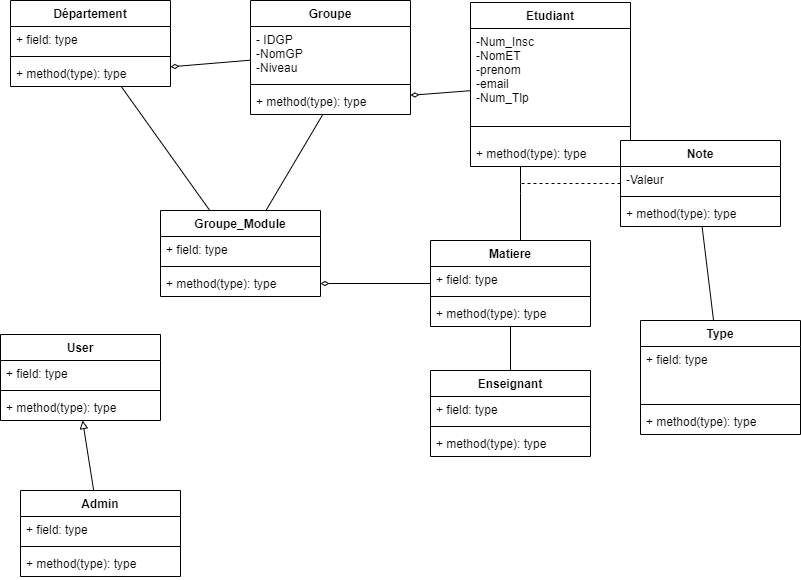

The diagram above was exported from draw.io. Its source (the exported page's mxGraphModel, read from the mxfile embedded in the PNG):
<mxGraphModel dx="477" dy="585" grid="1" gridSize="10" guides="1" tooltips="1" connect="1" arrows="1" fold="1" page="1" pageScale="1" pageWidth="827" pageHeight="1169" math="0" shadow="0">
  <root>
    <mxCell id="0" />
    <mxCell id="1" parent="0" />
    <mxCell id="46" value="" style="edgeStyle=none;html=1;endArrow=none;endFill=0;" parent="1" source="14" target="37" edge="1">
      <mxGeometry relative="1" as="geometry">
        <mxPoint x="540" y="452.9999999999999" as="targetPoint" />
      </mxGeometry>
    </mxCell>
    <mxCell id="14" value="Enseignant" style="swimlane;fontStyle=1;align=center;verticalAlign=top;childLayout=stackLayout;horizontal=1;startSize=26;horizontalStack=0;resizeParent=1;resizeParentMax=0;resizeLast=0;collapsible=1;marginBottom=0;" parent="1" vertex="1">
      <mxGeometry x="440" y="410" width="160" height="86" as="geometry" />
    </mxCell>
    <mxCell id="15" value="+ field: type" style="text;strokeColor=none;fillColor=none;align=left;verticalAlign=top;spacingLeft=4;spacingRight=4;overflow=hidden;rotatable=0;points=[[0,0.5],[1,0.5]];portConstraint=eastwest;" parent="14" vertex="1">
      <mxGeometry y="26" width="160" height="26" as="geometry" />
    </mxCell>
    <mxCell id="16" value="" style="line;strokeWidth=1;fillColor=none;align=left;verticalAlign=middle;spacingTop=-1;spacingLeft=3;spacingRight=3;rotatable=0;labelPosition=right;points=[];portConstraint=eastwest;" parent="14" vertex="1">
      <mxGeometry y="52" width="160" height="8" as="geometry" />
    </mxCell>
    <mxCell id="17" value="+ method(type): type" style="text;strokeColor=none;fillColor=none;align=left;verticalAlign=top;spacingLeft=4;spacingRight=4;overflow=hidden;rotatable=0;points=[[0,0.5],[1,0.5]];portConstraint=eastwest;" parent="14" vertex="1">
      <mxGeometry y="60" width="160" height="26" as="geometry" />
    </mxCell>
    <mxCell id="43" value="" style="edgeStyle=none;html=1;endArrow=diamondThin;endFill=0;" parent="1" source="18" target="29" edge="1">
      <mxGeometry relative="1" as="geometry" />
    </mxCell>
    <mxCell id="18" value="Etudiant" style="swimlane;fontStyle=1;align=center;verticalAlign=top;childLayout=stackLayout;horizontal=1;startSize=26;horizontalStack=0;resizeParent=1;resizeParentMax=0;resizeLast=0;collapsible=1;marginBottom=0;" parent="1" vertex="1">
      <mxGeometry x="480" y="42" width="160" height="164" as="geometry" />
    </mxCell>
    <mxCell id="19" value="-Num_Insc&#10;-NomET&#10;-prenom&#10;-email&#10;-Num_Tlp&#10;&#10;" style="text;strokeColor=none;fillColor=none;align=left;verticalAlign=top;spacingLeft=4;spacingRight=4;overflow=hidden;rotatable=0;points=[[0,0.5],[1,0.5]];portConstraint=eastwest;" parent="18" vertex="1">
      <mxGeometry y="26" width="160" height="84" as="geometry" />
    </mxCell>
    <mxCell id="20" value="" style="line;strokeWidth=1;fillColor=none;align=left;verticalAlign=middle;spacingTop=-1;spacingLeft=3;spacingRight=3;rotatable=0;labelPosition=right;points=[];portConstraint=eastwest;" parent="18" vertex="1">
      <mxGeometry y="110" width="160" height="28" as="geometry" />
    </mxCell>
    <mxCell id="21" value="+ method(type): type" style="text;strokeColor=none;fillColor=none;align=left;verticalAlign=top;spacingLeft=4;spacingRight=4;overflow=hidden;rotatable=0;points=[[0,0.5],[1,0.5]];portConstraint=eastwest;" parent="18" vertex="1">
      <mxGeometry y="138" width="160" height="26" as="geometry" />
    </mxCell>
    <mxCell id="61" value="" style="edgeStyle=elbowEdgeStyle;html=1;startArrow=none;startFill=0;endArrow=none;endFill=0;dashed=1;" parent="1" source="22" edge="1">
      <mxGeometry relative="1" as="geometry">
        <mxPoint x="530" y="223" as="targetPoint" />
      </mxGeometry>
    </mxCell>
    <mxCell id="22" value="Note" style="swimlane;fontStyle=1;align=center;verticalAlign=top;childLayout=stackLayout;horizontal=1;startSize=26;horizontalStack=0;resizeParent=1;resizeParentMax=0;resizeLast=0;collapsible=1;marginBottom=0;" parent="1" vertex="1">
      <mxGeometry x="630" y="180" width="160" height="86" as="geometry" />
    </mxCell>
    <mxCell id="23" value="-Valeur&#10;" style="text;strokeColor=none;fillColor=none;align=left;verticalAlign=top;spacingLeft=4;spacingRight=4;overflow=hidden;rotatable=0;points=[[0,0.5],[1,0.5]];portConstraint=eastwest;" parent="22" vertex="1">
      <mxGeometry y="26" width="160" height="26" as="geometry" />
    </mxCell>
    <mxCell id="24" value="" style="line;strokeWidth=1;fillColor=none;align=left;verticalAlign=middle;spacingTop=-1;spacingLeft=3;spacingRight=3;rotatable=0;labelPosition=right;points=[];portConstraint=eastwest;" parent="22" vertex="1">
      <mxGeometry y="52" width="160" height="8" as="geometry" />
    </mxCell>
    <mxCell id="25" value="+ method(type): type" style="text;strokeColor=none;fillColor=none;align=left;verticalAlign=top;spacingLeft=4;spacingRight=4;overflow=hidden;rotatable=0;points=[[0,0.5],[1,0.5]];portConstraint=eastwest;" parent="22" vertex="1">
      <mxGeometry y="60" width="160" height="26" as="geometry" />
    </mxCell>
    <mxCell id="26" value="Groupe" style="swimlane;fontStyle=1;align=center;verticalAlign=top;childLayout=stackLayout;horizontal=1;startSize=26;horizontalStack=0;resizeParent=1;resizeParentMax=0;resizeLast=0;collapsible=1;marginBottom=0;" parent="1" vertex="1">
      <mxGeometry x="260" y="40" width="160" height="114" as="geometry" />
    </mxCell>
    <mxCell id="27" value="- IDGP&#10;-NomGP&#10;-Niveau&#10;" style="text;strokeColor=none;fillColor=none;align=left;verticalAlign=top;spacingLeft=4;spacingRight=4;overflow=hidden;rotatable=0;points=[[0,0.5],[1,0.5]];portConstraint=eastwest;" parent="26" vertex="1">
      <mxGeometry y="26" width="160" height="54" as="geometry" />
    </mxCell>
    <mxCell id="28" value="" style="line;strokeWidth=1;fillColor=none;align=left;verticalAlign=middle;spacingTop=-1;spacingLeft=3;spacingRight=3;rotatable=0;labelPosition=right;points=[];portConstraint=eastwest;" parent="26" vertex="1">
      <mxGeometry y="80" width="160" height="8" as="geometry" />
    </mxCell>
    <mxCell id="29" value="+ method(type): type" style="text;strokeColor=none;fillColor=none;align=left;verticalAlign=top;spacingLeft=4;spacingRight=4;overflow=hidden;rotatable=0;points=[[0,0.5],[1,0.5]];portConstraint=eastwest;" parent="26" vertex="1">
      <mxGeometry y="88" width="160" height="26" as="geometry" />
    </mxCell>
    <mxCell id="70" value="" style="edgeStyle=none;html=1;endArrow=none;endFill=0;" parent="1" source="30" target="29" edge="1">
      <mxGeometry relative="1" as="geometry" />
    </mxCell>
    <mxCell id="30" value="Groupe_Module" style="swimlane;fontStyle=1;align=center;verticalAlign=top;childLayout=stackLayout;horizontal=1;startSize=26;horizontalStack=0;resizeParent=1;resizeParentMax=0;resizeLast=0;collapsible=1;marginBottom=0;" parent="1" vertex="1">
      <mxGeometry x="170" y="250" width="160" height="86" as="geometry" />
    </mxCell>
    <mxCell id="31" value="+ field: type" style="text;strokeColor=none;fillColor=none;align=left;verticalAlign=top;spacingLeft=4;spacingRight=4;overflow=hidden;rotatable=0;points=[[0,0.5],[1,0.5]];portConstraint=eastwest;" parent="30" vertex="1">
      <mxGeometry y="26" width="160" height="26" as="geometry" />
    </mxCell>
    <mxCell id="32" value="" style="line;strokeWidth=1;fillColor=none;align=left;verticalAlign=middle;spacingTop=-1;spacingLeft=3;spacingRight=3;rotatable=0;labelPosition=right;points=[];portConstraint=eastwest;" parent="30" vertex="1">
      <mxGeometry y="52" width="160" height="8" as="geometry" />
    </mxCell>
    <mxCell id="33" value="+ method(type): type" style="text;strokeColor=none;fillColor=none;align=left;verticalAlign=top;spacingLeft=4;spacingRight=4;overflow=hidden;rotatable=0;points=[[0,0.5],[1,0.5]];portConstraint=eastwest;" parent="30" vertex="1">
      <mxGeometry y="60" width="160" height="26" as="geometry" />
    </mxCell>
    <mxCell id="44" value="" style="edgeStyle=none;html=1;endArrow=diamondThin;endFill=0;" parent="1" source="34" target="33" edge="1">
      <mxGeometry relative="1" as="geometry" />
    </mxCell>
    <mxCell id="52" value="" style="edgeStyle=elbowEdgeStyle;html=1;endArrow=none;endFill=0;startArrow=baseDash;startFill=0;" parent="1" source="34" target="21" edge="1">
      <mxGeometry relative="1" as="geometry">
        <Array as="points">
          <mxPoint x="530" y="223" />
        </Array>
      </mxGeometry>
    </mxCell>
    <mxCell id="34" value="Matiere" style="swimlane;fontStyle=1;align=center;verticalAlign=top;childLayout=stackLayout;horizontal=1;startSize=26;horizontalStack=0;resizeParent=1;resizeParentMax=0;resizeLast=0;collapsible=1;marginBottom=0;" parent="1" vertex="1">
      <mxGeometry x="440" y="280" width="160" height="86" as="geometry" />
    </mxCell>
    <mxCell id="35" value="+ field: type" style="text;strokeColor=none;fillColor=none;align=left;verticalAlign=top;spacingLeft=4;spacingRight=4;overflow=hidden;rotatable=0;points=[[0,0.5],[1,0.5]];portConstraint=eastwest;" parent="34" vertex="1">
      <mxGeometry y="26" width="160" height="26" as="geometry" />
    </mxCell>
    <mxCell id="36" value="" style="line;strokeWidth=1;fillColor=none;align=left;verticalAlign=middle;spacingTop=-1;spacingLeft=3;spacingRight=3;rotatable=0;labelPosition=right;points=[];portConstraint=eastwest;" parent="34" vertex="1">
      <mxGeometry y="52" width="160" height="8" as="geometry" />
    </mxCell>
    <mxCell id="37" value="+ method(type): type" style="text;strokeColor=none;fillColor=none;align=left;verticalAlign=top;spacingLeft=4;spacingRight=4;overflow=hidden;rotatable=0;points=[[0,0.5],[1,0.5]];portConstraint=eastwest;" parent="34" vertex="1">
      <mxGeometry y="60" width="160" height="26" as="geometry" />
    </mxCell>
    <mxCell id="38" value="User" style="swimlane;fontStyle=1;align=center;verticalAlign=top;childLayout=stackLayout;horizontal=1;startSize=26;horizontalStack=0;resizeParent=1;resizeParentMax=0;resizeLast=0;collapsible=1;marginBottom=0;" parent="1" vertex="1">
      <mxGeometry x="10" y="374" width="160" height="86" as="geometry" />
    </mxCell>
    <mxCell id="39" value="+ field: type" style="text;strokeColor=none;fillColor=none;align=left;verticalAlign=top;spacingLeft=4;spacingRight=4;overflow=hidden;rotatable=0;points=[[0,0.5],[1,0.5]];portConstraint=eastwest;" parent="38" vertex="1">
      <mxGeometry y="26" width="160" height="26" as="geometry" />
    </mxCell>
    <mxCell id="40" value="" style="line;strokeWidth=1;fillColor=none;align=left;verticalAlign=middle;spacingTop=-1;spacingLeft=3;spacingRight=3;rotatable=0;labelPosition=right;points=[];portConstraint=eastwest;" parent="38" vertex="1">
      <mxGeometry y="52" width="160" height="8" as="geometry" />
    </mxCell>
    <mxCell id="41" value="+ method(type): type" style="text;strokeColor=none;fillColor=none;align=left;verticalAlign=top;spacingLeft=4;spacingRight=4;overflow=hidden;rotatable=0;points=[[0,0.5],[1,0.5]];portConstraint=eastwest;" parent="38" vertex="1">
      <mxGeometry y="60" width="160" height="26" as="geometry" />
    </mxCell>
    <mxCell id="69" value="" style="edgeStyle=none;html=1;endArrow=none;endFill=0;" parent="1" source="62" target="30" edge="1">
      <mxGeometry relative="1" as="geometry">
        <mxPoint x="100" y="219" as="targetPoint" />
      </mxGeometry>
    </mxCell>
    <mxCell id="62" value="Département" style="swimlane;fontStyle=1;align=center;verticalAlign=top;childLayout=stackLayout;horizontal=1;startSize=26;horizontalStack=0;resizeParent=1;resizeParentMax=0;resizeLast=0;collapsible=1;marginBottom=0;" parent="1" vertex="1">
      <mxGeometry x="20" y="40" width="160" height="86" as="geometry" />
    </mxCell>
    <mxCell id="63" value="+ field: type" style="text;strokeColor=none;fillColor=none;align=left;verticalAlign=top;spacingLeft=4;spacingRight=4;overflow=hidden;rotatable=0;points=[[0,0.5],[1,0.5]];portConstraint=eastwest;" parent="62" vertex="1">
      <mxGeometry y="26" width="160" height="26" as="geometry" />
    </mxCell>
    <mxCell id="64" value="" style="line;strokeWidth=1;fillColor=none;align=left;verticalAlign=middle;spacingTop=-1;spacingLeft=3;spacingRight=3;rotatable=0;labelPosition=right;points=[];portConstraint=eastwest;" parent="62" vertex="1">
      <mxGeometry y="52" width="160" height="8" as="geometry" />
    </mxCell>
    <mxCell id="65" value="+ method(type): type" style="text;strokeColor=none;fillColor=none;align=left;verticalAlign=top;spacingLeft=4;spacingRight=4;overflow=hidden;rotatable=0;points=[[0,0.5],[1,0.5]];portConstraint=eastwest;" parent="62" vertex="1">
      <mxGeometry y="60" width="160" height="26" as="geometry" />
    </mxCell>
    <mxCell id="67" value="" style="edgeStyle=none;html=1;endArrow=diamondThin;endFill=0;" parent="1" source="27" target="65" edge="1">
      <mxGeometry relative="1" as="geometry" />
    </mxCell>
    <mxCell id="71" value="" style="text;strokeColor=none;fillColor=none;align=left;verticalAlign=middle;spacingTop=-1;spacingLeft=4;spacingRight=4;rotatable=0;labelPosition=right;points=[];portConstraint=eastwest;" parent="1" vertex="1">
      <mxGeometry x="400" y="270" width="20" height="14" as="geometry" />
    </mxCell>
    <mxCell id="76" value="" style="edgeStyle=none;html=1;endArrow=none;endFill=0;" parent="1" source="72" target="25" edge="1">
      <mxGeometry relative="1" as="geometry" />
    </mxCell>
    <mxCell id="72" value="Type" style="swimlane;fontStyle=1;align=center;verticalAlign=top;childLayout=stackLayout;horizontal=1;startSize=26;horizontalStack=0;resizeParent=1;resizeParentMax=0;resizeLast=0;collapsible=1;marginBottom=0;" parent="1" vertex="1">
      <mxGeometry x="650" y="360" width="160" height="114" as="geometry" />
    </mxCell>
    <mxCell id="73" value="+ field: type" style="text;strokeColor=none;fillColor=none;align=left;verticalAlign=top;spacingLeft=4;spacingRight=4;overflow=hidden;rotatable=0;points=[[0,0.5],[1,0.5]];portConstraint=eastwest;" parent="72" vertex="1">
      <mxGeometry y="26" width="160" height="54" as="geometry" />
    </mxCell>
    <mxCell id="74" value="" style="line;strokeWidth=1;fillColor=none;align=left;verticalAlign=middle;spacingTop=-1;spacingLeft=3;spacingRight=3;rotatable=0;labelPosition=right;points=[];portConstraint=eastwest;" parent="72" vertex="1">
      <mxGeometry y="80" width="160" height="8" as="geometry" />
    </mxCell>
    <mxCell id="75" value="+ method(type): type" style="text;strokeColor=none;fillColor=none;align=left;verticalAlign=top;spacingLeft=4;spacingRight=4;overflow=hidden;rotatable=0;points=[[0,0.5],[1,0.5]];portConstraint=eastwest;" parent="72" vertex="1">
      <mxGeometry y="88" width="160" height="26" as="geometry" />
    </mxCell>
    <mxCell id="81" value="" style="edgeStyle=none;html=1;endArrow=block;endFill=0;" parent="1" source="77" target="41" edge="1">
      <mxGeometry relative="1" as="geometry" />
    </mxCell>
    <mxCell id="77" value="Admin" style="swimlane;fontStyle=1;align=center;verticalAlign=top;childLayout=stackLayout;horizontal=1;startSize=26;horizontalStack=0;resizeParent=1;resizeParentMax=0;resizeLast=0;collapsible=1;marginBottom=0;" parent="1" vertex="1">
      <mxGeometry x="30" y="530" width="160" height="86" as="geometry" />
    </mxCell>
    <mxCell id="78" value="+ field: type" style="text;strokeColor=none;fillColor=none;align=left;verticalAlign=top;spacingLeft=4;spacingRight=4;overflow=hidden;rotatable=0;points=[[0,0.5],[1,0.5]];portConstraint=eastwest;" parent="77" vertex="1">
      <mxGeometry y="26" width="160" height="26" as="geometry" />
    </mxCell>
    <mxCell id="79" value="" style="line;strokeWidth=1;fillColor=none;align=left;verticalAlign=middle;spacingTop=-1;spacingLeft=3;spacingRight=3;rotatable=0;labelPosition=right;points=[];portConstraint=eastwest;" parent="77" vertex="1">
      <mxGeometry y="52" width="160" height="8" as="geometry" />
    </mxCell>
    <mxCell id="80" value="+ method(type): type" style="text;strokeColor=none;fillColor=none;align=left;verticalAlign=top;spacingLeft=4;spacingRight=4;overflow=hidden;rotatable=0;points=[[0,0.5],[1,0.5]];portConstraint=eastwest;" parent="77" vertex="1">
      <mxGeometry y="60" width="160" height="26" as="geometry" />
    </mxCell>
  </root>
</mxGraphModel>